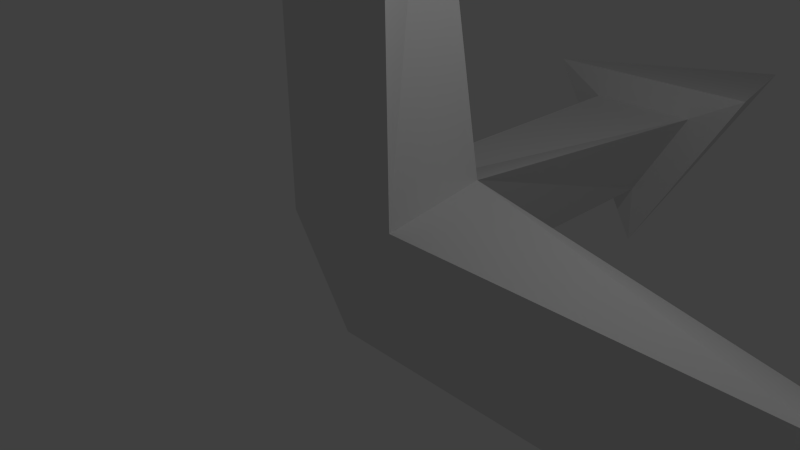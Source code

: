 # Source: arrows.blend  (saved by Blender 2.76.0; exported with 4.5.12 LTS)
import bpy
from mathutils import Matrix  # noqa: F401  (used for matrix-valued properties, if any)

bpy.ops.wm.read_factory_settings(use_empty=True)
scene = bpy.context.scene
scene.name = 'Scene'

# ---- collections
col_collection_1 = bpy.data.collections.new('Collection 1'); scene.collection.children.link(col_collection_1)

# ---- world
world_world = bpy.data.worlds.new('World'); scene.world = world_world
world_world.color = (0.05088, 0.05088, 0.05088)
world_world.use_sun_shadow = False
world_world.sun_shadow_jitter_overblur = 0.0
world_world.cycles.sampling_method = 'MANUAL'
world_world.cycles.sample_map_resolution = 256

# ---- cameras
cam_camera = bpy.data.cameras.new('Camera')
cam_camera.clip_end = 100.0
cam_camera.lens = 35.0
cam_camera.sensor_width = 32.0
cam_camera.sensor_height = 18.0
cam_camera.ortho_scale = 7.314
cam_camera.dof.focus_distance = 0.0
cam_camera.dof.aperture_fstop = 128.0

# ---- lights
light_lamp = bpy.data.lights.new('Lamp', 'POINT')
light_lamp.transmission_factor = 0.0
light_lamp.cutoff_distance = 30.0
light_lamp.energy = 100.0
light_lamp.shadow_buffer_clip_start = 1.001
light_lamp.shadow_soft_size = 0.1
light_lamp.shadow_maximum_resolution = 0.006
light_lamp.use_absolute_resolution = True
light_lamp.cycles.use_multiple_importance_sampling = False

# ---- meshes
me_cone_002 = bpy.data.meshes.new('Cone.002')
me_cone_002.from_pydata([(0.0, 2.0, 6.124), (0.0, 0.0, 11.12), (1.732, -1.0, 6.124), (-1.732, -1.0, 6.124), (0.03756, 0.9292, -0.5112), (0.8693, -1.005, 0.9756), (-0.8332, -0.5491, -0.5742), (0.8988, -0.5405, 6.008), (0.03279, 0.9595, 6.008), (-0.8332, -0.5405, 6.008), (6.124, 1.803e-07, 2.0), (11.12, 4.862e-07, 2.125e-14), (6.124, 1.732, -1.0), (6.124, -1.732, -1.0), (0.8992, -0.8111, -0.5405), (6.008, 0.8988, -0.5405), (6.008, 0.03279, 0.9595), (6.008, -0.8332, -0.5405), (0.0, -6.124, 2.0), (0.0, -11.12, -4.862e-07), (1.732, -6.124, -1.0), (-1.732, -6.124, -1.0), (0.8988, -6.008, -0.5405), (0.03279, -6.008, 0.9595), (-0.8332, -6.008, -0.5405)], [], [(2, 1, 3), (0, 1, 2), (3, 1, 0), (0, 2, 3), (4, 6, 9, 8), (7, 8, 9), (6, 5, 7, 9), (5, 4, 8, 7), (2, 7, 8, 0), (7, 2, 3, 9), (3, 9, 8, 0), (12, 11, 13), (10, 11, 12), (13, 11, 10), (10, 12, 13), (15, 16, 17), (14, 5, 23, 22), (5, 14, 17, 16), (12, 15, 16, 10), (15, 12, 13, 17), (13, 17, 16, 10), (20, 19, 21), (18, 19, 20), (21, 19, 18), (18, 20, 21), (22, 23, 24), (6, 14, 22, 24), (20, 22, 23, 18), (22, 20, 21, 24), (21, 24, 23, 18), (14, 4, 15, 17), (5, 6, 24, 23), (4, 14, 6), (4, 5, 16, 15)])
me_cone_002.use_remesh_preserve_volume = False
me_cone_002.use_remesh_preserve_attributes = False
me_cone_002.use_mirror_vertex_groups = False
me_cone_002.update()

# ---- objects
ob_cone_001 = bpy.data.objects.new('Cone.001', me_cone_002)
ob_lamp = bpy.data.objects.new('Lamp', light_lamp)
ob_camera = bpy.data.objects.new('Camera', cam_camera)

# ---- transforms, parenting, visibility, modifiers, constraints
ob_cone_001.location = (0.0, 0.0, 0.0)
ob_cone_001.rotation_euler = (-1.571, 0.0, 0.0)
ob_cone_001.lineart.crease_threshold = 0.0
ob_lamp.location = (4.076, 1.005, 5.904)
ob_lamp.rotation_euler = (0.6503, 0.05522, 1.866)
ob_lamp.lock_rotations_4d = False
ob_lamp.empty_display_type = 'ARROWS'
ob_lamp.color = (0.0, 0.0, 0.0, 0.0)
ob_lamp.lineart.crease_threshold = 0.0
ob_camera.location = (7.481, -6.508, 5.344)
ob_camera.rotation_euler = (1.109, 0.01082, 0.8149)
ob_camera.lock_rotations_4d = False
ob_camera.empty_display_type = 'ARROWS'
ob_camera.color = (0.0, 0.0, 0.0, 0.0)
ob_camera.display_type = 'WIRE'
ob_camera.lineart.crease_threshold = 0.0

# ---- collection membership
col_collection_1.objects.link(ob_cone_001)
col_collection_1.objects.link(ob_lamp)
col_collection_1.objects.link(ob_camera)

# ---- scene / render settings (as saved in the file)
scene.camera = ob_camera
scene.frame_start = 1; scene.frame_end = 250; scene.frame_set(0)
scene.render.engine = 'BLENDER_EEVEE_NEXT'
scene.render.resolution_percentage = 50
scene.render.dither_intensity = 0.0
scene.cycles.use_denoising = False
scene.cycles.samples = 10
scene.cycles.sampling_pattern = 'TABULATED_SOBOL'
scene.cycles.light_sampling_threshold = 0.0
scene.cycles.use_adaptive_sampling = False
scene.cycles.use_light_tree = False
scene.cycles.blur_glossy = 0.0
scene.cycles.pixel_filter_type = 'GAUSSIAN'
scene.cycles.sample_clamp_indirect = 0.0
scene.view_settings.view_transform = 'Standard'
bpy.context.view_layer.update()
